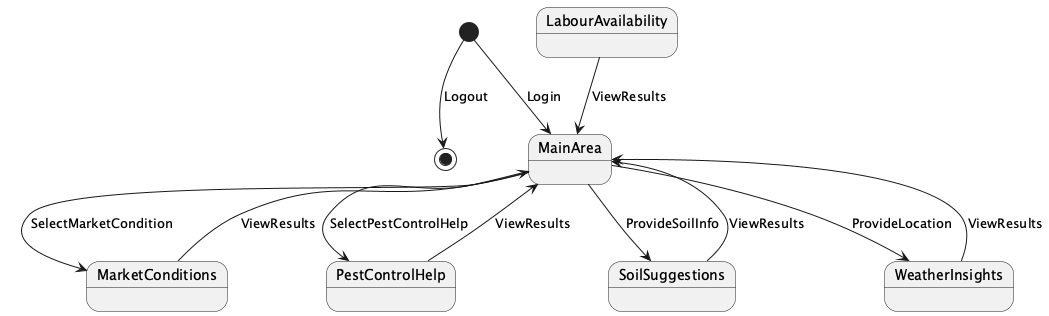

The diagram above was rendered by PlantUML. Its source (embedded in the PNG):
@startuml

[*] --> MainArea : Login
MainArea --> MarketConditions : SelectMarketCondition
MainArea --> PestControlHelp : SelectPestControlHelp
MainArea --> SoilSuggestions : ProvideSoilInfo
MainArea --> WeatherInsights : ProvideLocation
MarketConditions --> MainArea : ViewResults
PestControlHelp --> MainArea : ViewResults
SoilSuggestions --> MainArea : ViewResults
WeatherInsights --> MainArea : ViewResults
LabourAvailability --> MainArea : ViewResults
[*] --> [*] : Logout

@enduml